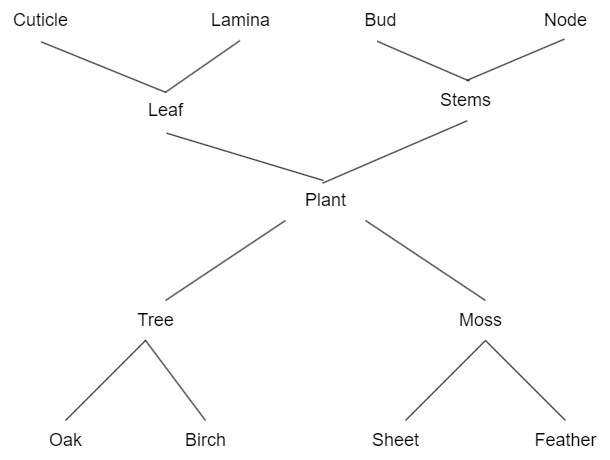

The diagram above was exported from draw.io. Its source (the exported page's mxGraphModel, read from the mxfile embedded in the PNG):
<mxGraphModel dx="1518" dy="614" grid="1" gridSize="10" guides="1" tooltips="1" connect="1" arrows="1" fold="1" page="1" pageScale="1" pageWidth="1100" pageHeight="850" math="0" shadow="0">
  <root>
    <mxCell id="0" />
    <mxCell id="1" parent="0" />
    <mxCell id="2" value="&lt;font style=&quot;font-size: 18px;&quot;&gt;Plant&lt;/font&gt;" style="text;html=1;align=center;verticalAlign=middle;resizable=0;points=[];autosize=1;strokeColor=none;fillColor=none;" vertex="1" parent="1">
      <mxGeometry x="535" y="1340" width="60" height="40" as="geometry" />
    </mxCell>
    <mxCell id="3" value="" style="endArrow=none;html=1;rounded=0;" edge="1" parent="1">
      <mxGeometry width="50" height="50" relative="1" as="geometry">
        <mxPoint x="405" y="1460" as="sourcePoint" />
        <mxPoint x="525" y="1380" as="targetPoint" />
      </mxGeometry>
    </mxCell>
    <mxCell id="4" value="&lt;font style=&quot;font-size: 18px;&quot;&gt;Tree&lt;/font&gt;" style="text;html=1;align=center;verticalAlign=middle;resizable=0;points=[];autosize=1;strokeColor=none;fillColor=none;" vertex="1" parent="1">
      <mxGeometry x="365" y="1460" width="60" height="40" as="geometry" />
    </mxCell>
    <mxCell id="5" value="&lt;font style=&quot;font-size: 18px;&quot;&gt;Moss&lt;/font&gt;" style="text;html=1;align=center;verticalAlign=middle;resizable=0;points=[];autosize=1;strokeColor=none;fillColor=none;" vertex="1" parent="1">
      <mxGeometry x="685" y="1460" width="70" height="40" as="geometry" />
    </mxCell>
    <mxCell id="6" value="" style="endArrow=none;html=1;rounded=0;" edge="1" parent="1">
      <mxGeometry width="50" height="50" relative="1" as="geometry">
        <mxPoint x="725" y="1460" as="sourcePoint" />
        <mxPoint x="605" y="1380" as="targetPoint" />
      </mxGeometry>
    </mxCell>
    <mxCell id="7" value="&lt;span style=&quot;font-size: 18px;&quot;&gt;Sheet&lt;/span&gt;" style="text;html=1;align=center;verticalAlign=middle;resizable=0;points=[];autosize=1;strokeColor=none;fillColor=none;" vertex="1" parent="1">
      <mxGeometry x="600" y="1580" width="70" height="40" as="geometry" />
    </mxCell>
    <mxCell id="8" value="&lt;font style=&quot;font-size: 18px;&quot;&gt;Feather&lt;/font&gt;" style="text;html=1;align=center;verticalAlign=middle;resizable=0;points=[];autosize=1;strokeColor=none;fillColor=none;" vertex="1" parent="1">
      <mxGeometry x="760" y="1580" width="90" height="40" as="geometry" />
    </mxCell>
    <mxCell id="9" value="" style="endArrow=none;html=1;rounded=0;" edge="1" parent="1">
      <mxGeometry width="50" height="50" relative="1" as="geometry">
        <mxPoint x="645" y="1580" as="sourcePoint" />
        <mxPoint x="725" y="1500" as="targetPoint" />
      </mxGeometry>
    </mxCell>
    <mxCell id="10" value="" style="endArrow=none;html=1;rounded=0;" edge="1" parent="1">
      <mxGeometry width="50" height="50" relative="1" as="geometry">
        <mxPoint x="805" y="1580" as="sourcePoint" />
        <mxPoint x="725" y="1500" as="targetPoint" />
      </mxGeometry>
    </mxCell>
    <mxCell id="11" value="" style="endArrow=none;html=1;rounded=0;" edge="1" parent="1">
      <mxGeometry width="50" height="50" relative="1" as="geometry">
        <mxPoint x="305" y="1580" as="sourcePoint" />
        <mxPoint x="385" y="1500" as="targetPoint" />
      </mxGeometry>
    </mxCell>
    <mxCell id="12" value="" style="endArrow=none;html=1;rounded=0;entryX=0.329;entryY=0.988;entryDx=0;entryDy=0;entryPerimeter=0;" edge="1" target="4" parent="1">
      <mxGeometry width="50" height="50" relative="1" as="geometry">
        <mxPoint x="445" y="1580" as="sourcePoint" />
        <mxPoint x="445" y="1480" as="targetPoint" />
      </mxGeometry>
    </mxCell>
    <mxCell id="13" value="&lt;span style=&quot;font-size: 18px;&quot;&gt;Oak&lt;/span&gt;" style="text;html=1;align=center;verticalAlign=middle;resizable=0;points=[];autosize=1;strokeColor=none;fillColor=none;" vertex="1" parent="1">
      <mxGeometry x="275" y="1580" width="60" height="40" as="geometry" />
    </mxCell>
    <mxCell id="14" value="&lt;span style=&quot;font-size: 18px;&quot;&gt;Birch&lt;/span&gt;" style="text;html=1;align=center;verticalAlign=middle;resizable=0;points=[];autosize=1;strokeColor=none;fillColor=none;" vertex="1" parent="1">
      <mxGeometry x="415" y="1580" width="60" height="40" as="geometry" />
    </mxCell>
    <mxCell id="15" value="&lt;font style=&quot;font-size: 18px;&quot;&gt;Leaf&lt;/font&gt;" style="text;html=1;align=center;verticalAlign=middle;resizable=0;points=[];autosize=1;strokeColor=none;fillColor=none;" vertex="1" parent="1">
      <mxGeometry x="375" y="1250" width="60" height="40" as="geometry" />
    </mxCell>
    <mxCell id="16" value="&lt;font style=&quot;font-size: 18px;&quot;&gt;Stems&lt;/font&gt;" style="text;html=1;align=center;verticalAlign=middle;resizable=0;points=[];autosize=1;strokeColor=none;fillColor=none;" vertex="1" parent="1">
      <mxGeometry x="670" y="1240" width="70" height="40" as="geometry" />
    </mxCell>
    <mxCell id="17" value="" style="endArrow=none;html=1;rounded=0;entryX=0.507;entryY=0.049;entryDx=0;entryDy=0;entryPerimeter=0;exitX=0.511;exitY=1.035;exitDx=0;exitDy=0;exitPerimeter=0;" edge="1" source="19" target="15" parent="1">
      <mxGeometry width="50" height="50" relative="1" as="geometry">
        <mxPoint x="290" y="1190" as="sourcePoint" />
        <mxPoint x="403.79999999999995" y="1286.4" as="targetPoint" />
      </mxGeometry>
    </mxCell>
    <mxCell id="18" value="" style="endArrow=none;html=1;rounded=0;entryX=0.501;entryY=0.043;entryDx=0;entryDy=0;entryPerimeter=0;exitX=0.492;exitY=1.004;exitDx=0;exitDy=0;exitPerimeter=0;" edge="1" source="20" target="15" parent="1">
      <mxGeometry width="50" height="50" relative="1" as="geometry">
        <mxPoint x="470" y="1180" as="sourcePoint" />
        <mxPoint x="520" y="1150" as="targetPoint" />
      </mxGeometry>
    </mxCell>
    <mxCell id="19" value="&lt;font style=&quot;font-size: 18px;&quot;&gt;Cuticle&lt;/font&gt;" style="text;html=1;align=center;verticalAlign=middle;resizable=0;points=[];autosize=1;strokeColor=none;fillColor=none;" vertex="1" parent="1">
      <mxGeometry x="240" y="1160" width="80" height="40" as="geometry" />
    </mxCell>
    <mxCell id="20" value="&lt;font style=&quot;font-size: 18px;&quot;&gt;Lamina&lt;/font&gt;" style="text;html=1;align=center;verticalAlign=middle;resizable=0;points=[];autosize=1;strokeColor=none;fillColor=none;" vertex="1" parent="1">
      <mxGeometry x="440" y="1160" width="80" height="40" as="geometry" />
    </mxCell>
    <mxCell id="21" value="" style="endArrow=none;html=1;rounded=0;entryX=0.556;entryY=0.014;entryDx=0;entryDy=0;entryPerimeter=0;exitX=0.446;exitY=1.021;exitDx=0;exitDy=0;exitPerimeter=0;" edge="1" source="23" target="16" parent="1">
      <mxGeometry width="50" height="50" relative="1" as="geometry">
        <mxPoint x="625" y="1179" as="sourcePoint" />
        <mxPoint x="714" y="1100" as="targetPoint" />
      </mxGeometry>
    </mxCell>
    <mxCell id="22" value="" style="endArrow=none;html=1;rounded=0;entryX=0.516;entryY=0;entryDx=0;entryDy=0;entryPerimeter=0;exitX=0.483;exitY=0.966;exitDx=0;exitDy=0;exitPerimeter=0;" edge="1" source="24" target="16" parent="1">
      <mxGeometry width="50" height="50" relative="1" as="geometry">
        <mxPoint x="805" y="1179" as="sourcePoint" />
        <mxPoint x="713" y="1102" as="targetPoint" />
      </mxGeometry>
    </mxCell>
    <mxCell id="23" value="&lt;font style=&quot;font-size: 18px;&quot;&gt;Bud&lt;/font&gt;" style="text;html=1;align=center;verticalAlign=middle;resizable=0;points=[];autosize=1;strokeColor=none;fillColor=none;" vertex="1" parent="1">
      <mxGeometry x="590" y="1160" width="60" height="40" as="geometry" />
    </mxCell>
    <mxCell id="24" value="&lt;font style=&quot;font-size: 18px;&quot;&gt;Node&lt;/font&gt;" style="text;html=1;align=center;verticalAlign=middle;resizable=0;points=[];autosize=1;strokeColor=none;fillColor=none;" vertex="1" parent="1">
      <mxGeometry x="770" y="1160" width="70" height="40" as="geometry" />
    </mxCell>
    <mxCell id="25" value="" style="endArrow=none;html=1;rounded=0;exitX=0.52;exitY=1.068;exitDx=0;exitDy=0;exitPerimeter=0;entryX=0.463;entryY=-0.001;entryDx=0;entryDy=0;entryPerimeter=0;" edge="1" source="15" target="2" parent="1">
      <mxGeometry width="50" height="50" relative="1" as="geometry">
        <mxPoint x="440" y="1270" as="sourcePoint" />
        <mxPoint x="490" y="1220" as="targetPoint" />
      </mxGeometry>
    </mxCell>
    <mxCell id="26" value="" style="endArrow=none;html=1;rounded=0;entryX=0.524;entryY=1.007;entryDx=0;entryDy=0;entryPerimeter=0;exitX=0.452;exitY=0.066;exitDx=0;exitDy=0;exitPerimeter=0;" edge="1" source="2" target="16" parent="1">
      <mxGeometry width="50" height="50" relative="1" as="geometry">
        <mxPoint x="600" y="1280" as="sourcePoint" />
        <mxPoint x="650" y="1230" as="targetPoint" />
      </mxGeometry>
    </mxCell>
  </root>
</mxGraphModel>